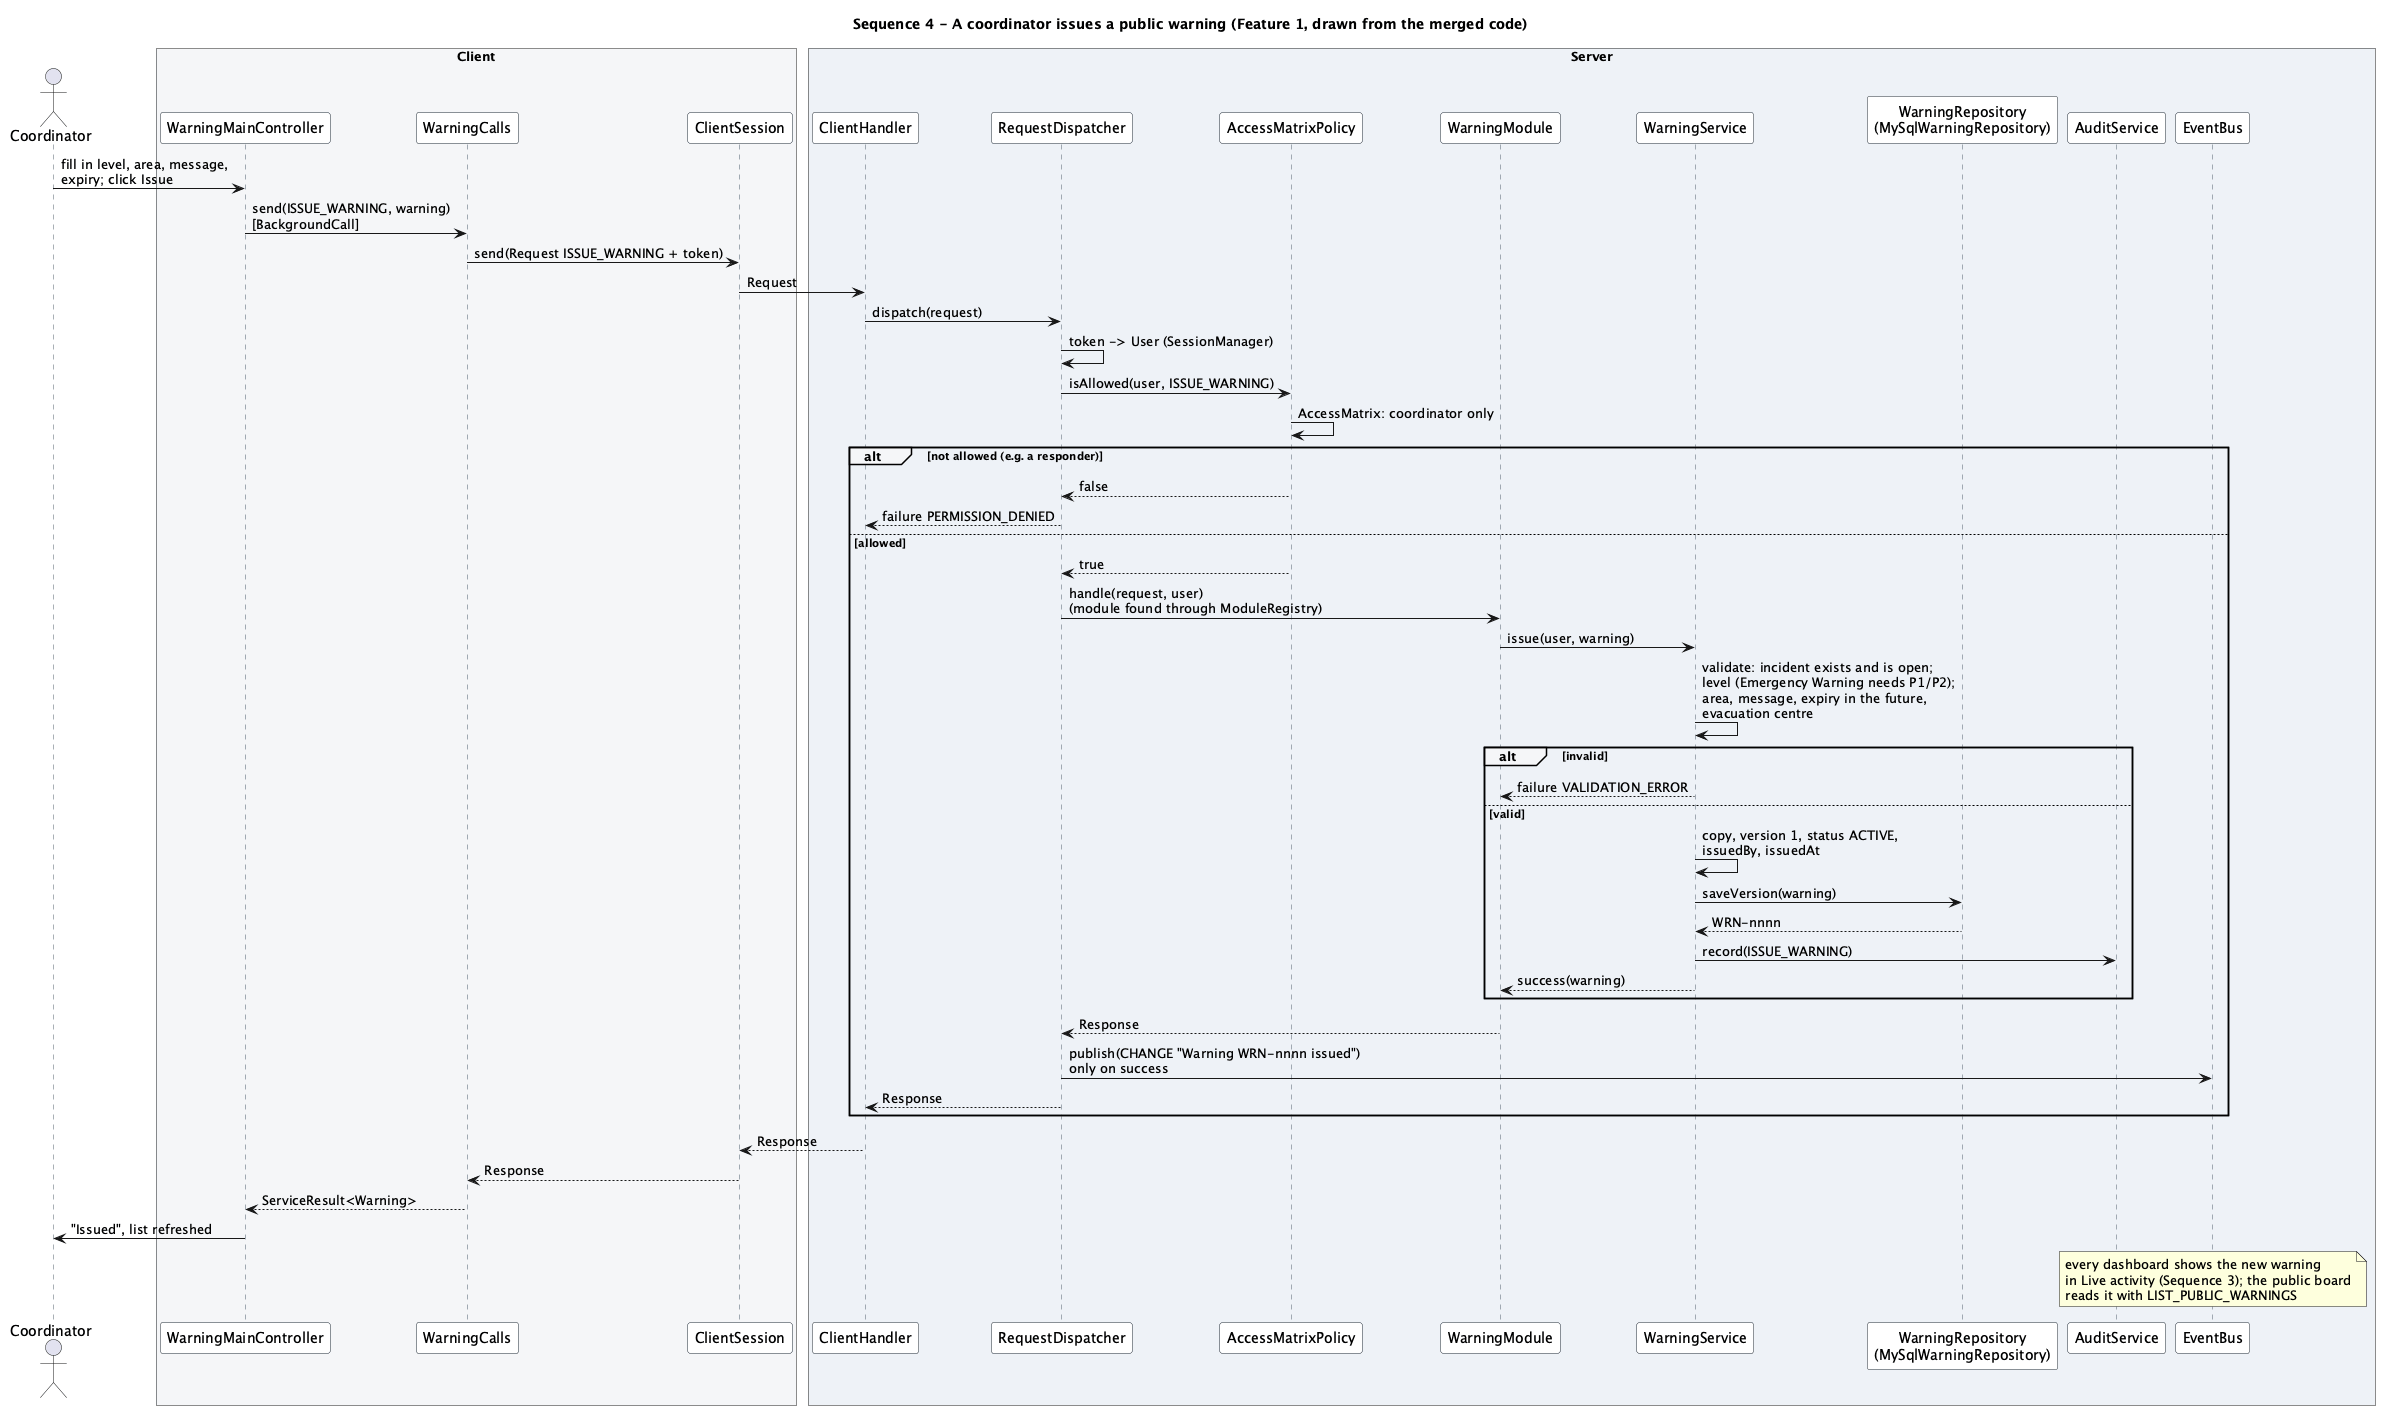

The diagram above was rendered by PlantUML. Its source (embedded in the PNG):
@startuml
!include seq-common.iuml
title Sequence 4 - A coordinator issues a public warning (Feature 1, drawn from the merged code)

actor Coordinator as U
box "Client" #f5f6f8
participant WarningMainController as WC
participant WarningCalls as CALLS
participant ClientSession as CS
end box
box "Server" #eef2f7
participant ClientHandler as CH
participant RequestDispatcher as RD
participant AccessMatrixPolicy as AM
participant WarningModule as WM
participant WarningService as WS
participant "WarningRepository\n(MySqlWarningRepository)" as WR
participant AuditService as AU
participant EventBus as EB
end box

U -> WC : fill in level, area, message,\nexpiry; click Issue
WC -> CALLS : send(ISSUE_WARNING, warning)\n[BackgroundCall]
CALLS -> CS : send(Request ISSUE_WARNING + token)
CS -> CH : Request
CH -> RD : dispatch(request)
RD -> RD : token -> User (SessionManager)
RD -> AM : isAllowed(user, ISSUE_WARNING)
AM -> AM : AccessMatrix: coordinator only
alt not allowed (e.g. a responder)
  AM --> RD : false
  RD --> CH : failure PERMISSION_DENIED
else allowed
  AM --> RD : true
  RD -> WM : handle(request, user)\n(module found through ModuleRegistry)
  WM -> WS : issue(user, warning)
  WS -> WS : validate: incident exists and is open;\nlevel (Emergency Warning needs P1/P2);\narea, message, expiry in the future,\nevacuation centre
  alt invalid
    WS --> WM : failure VALIDATION_ERROR
  else valid
    WS -> WS : copy, version 1, status ACTIVE,\nissuedBy, issuedAt
    WS -> WR : saveVersion(warning)
    WR --> WS : WRN-nnnn
    WS -> AU : record(ISSUE_WARNING)
    WS --> WM : success(warning)
  end
  WM --> RD : Response
  RD -> EB : publish(CHANGE "Warning WRN-nnnn issued")\nonly on success
  RD --> CH : Response
end
CH --> CS : Response
CS --> CALLS : Response
CALLS --> WC : ServiceResult<Warning>
WC -> U : "Issued", list refreshed
note over EB : every dashboard shows the new warning\nin Live activity (Sequence 3); the public board\nreads it with LIST_PUBLIC_WARNINGS
@enduml